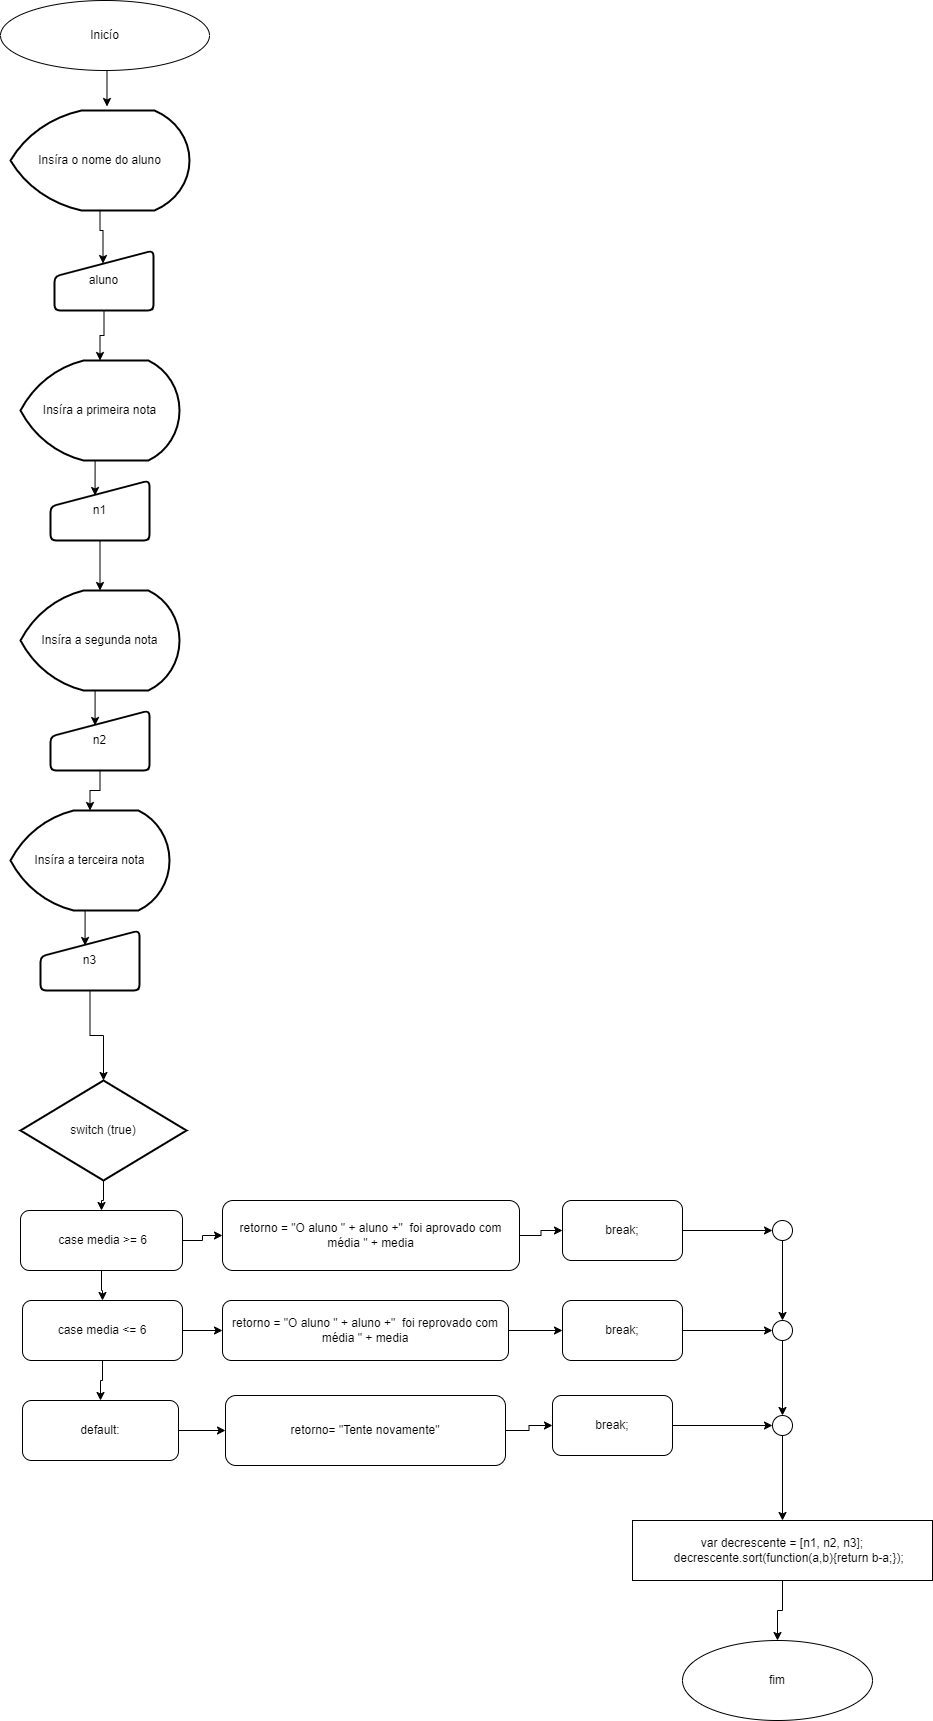

The diagram above was exported from draw.io. Its source (the exported page's mxGraphModel, read from the mxfile embedded in the PNG):
<mxGraphModel dx="494" dy="605" grid="1" gridSize="10" guides="1" tooltips="1" connect="1" arrows="1" fold="1" page="1" pageScale="1" pageWidth="827" pageHeight="1169" math="0" shadow="0">
  <root>
    <mxCell id="0" />
    <mxCell id="1" parent="0" />
    <mxCell id="Ry4PQ95xQPhYo4h_REP6-1" value="Inicío" style="ellipse;whiteSpace=wrap;html=1;" vertex="1" parent="1">
      <mxGeometry x="360" y="60" width="209" height="70" as="geometry" />
    </mxCell>
    <mxCell id="Ry4PQ95xQPhYo4h_REP6-33" value="" style="edgeStyle=orthogonalEdgeStyle;rounded=0;orthogonalLoop=1;jettySize=auto;html=1;entryX=0.49;entryY=0.217;entryDx=0;entryDy=0;entryPerimeter=0;" edge="1" parent="1" source="Ry4PQ95xQPhYo4h_REP6-2" target="Ry4PQ95xQPhYo4h_REP6-4">
      <mxGeometry relative="1" as="geometry" />
    </mxCell>
    <mxCell id="Ry4PQ95xQPhYo4h_REP6-2" value="Insíra o nome do aluno" style="strokeWidth=2;html=1;shape=mxgraph.flowchart.display;whiteSpace=wrap;" vertex="1" parent="1">
      <mxGeometry x="370" y="170" width="179" height="100" as="geometry" />
    </mxCell>
    <mxCell id="Ry4PQ95xQPhYo4h_REP6-34" value="" style="edgeStyle=orthogonalEdgeStyle;rounded=0;orthogonalLoop=1;jettySize=auto;html=1;" edge="1" parent="1" source="Ry4PQ95xQPhYo4h_REP6-4" target="Ry4PQ95xQPhYo4h_REP6-5">
      <mxGeometry relative="1" as="geometry" />
    </mxCell>
    <mxCell id="Ry4PQ95xQPhYo4h_REP6-4" value="aluno" style="html=1;strokeWidth=2;shape=manualInput;whiteSpace=wrap;rounded=1;size=26;arcSize=11;" vertex="1" parent="1">
      <mxGeometry x="414" y="310" width="99" height="60" as="geometry" />
    </mxCell>
    <mxCell id="Ry4PQ95xQPhYo4h_REP6-5" value="Insíra a primeira nota" style="strokeWidth=2;html=1;shape=mxgraph.flowchart.display;whiteSpace=wrap;direction=east;" vertex="1" parent="1">
      <mxGeometry x="380" y="420" width="159" height="100" as="geometry" />
    </mxCell>
    <mxCell id="Ry4PQ95xQPhYo4h_REP6-75" value="" style="edgeStyle=orthogonalEdgeStyle;rounded=0;orthogonalLoop=1;jettySize=auto;html=1;" edge="1" parent="1" source="Ry4PQ95xQPhYo4h_REP6-6" target="Ry4PQ95xQPhYo4h_REP6-69">
      <mxGeometry relative="1" as="geometry" />
    </mxCell>
    <mxCell id="Ry4PQ95xQPhYo4h_REP6-6" value="n1" style="html=1;strokeWidth=2;shape=manualInput;whiteSpace=wrap;rounded=1;size=26;arcSize=11;" vertex="1" parent="1">
      <mxGeometry x="410" y="540" width="99" height="60" as="geometry" />
    </mxCell>
    <mxCell id="Ry4PQ95xQPhYo4h_REP6-47" value="" style="edgeStyle=orthogonalEdgeStyle;rounded=0;orthogonalLoop=1;jettySize=auto;html=1;" edge="1" parent="1" source="Ry4PQ95xQPhYo4h_REP6-18" target="Ry4PQ95xQPhYo4h_REP6-19">
      <mxGeometry relative="1" as="geometry" />
    </mxCell>
    <mxCell id="Ry4PQ95xQPhYo4h_REP6-18" value="switch (true)" style="strokeWidth=2;html=1;shape=mxgraph.flowchart.decision;whiteSpace=wrap;" vertex="1" parent="1">
      <mxGeometry x="380" y="1140" width="166" height="100" as="geometry" />
    </mxCell>
    <mxCell id="Ry4PQ95xQPhYo4h_REP6-48" value="" style="edgeStyle=orthogonalEdgeStyle;rounded=0;orthogonalLoop=1;jettySize=auto;html=1;" edge="1" parent="1" source="Ry4PQ95xQPhYo4h_REP6-19" target="Ry4PQ95xQPhYo4h_REP6-20">
      <mxGeometry relative="1" as="geometry" />
    </mxCell>
    <mxCell id="Ry4PQ95xQPhYo4h_REP6-50" value="" style="edgeStyle=orthogonalEdgeStyle;rounded=0;orthogonalLoop=1;jettySize=auto;html=1;" edge="1" parent="1" source="Ry4PQ95xQPhYo4h_REP6-19" target="Ry4PQ95xQPhYo4h_REP6-22">
      <mxGeometry relative="1" as="geometry" />
    </mxCell>
    <mxCell id="Ry4PQ95xQPhYo4h_REP6-19" value="&amp;nbsp;case media &amp;gt;= 6" style="rounded=1;whiteSpace=wrap;html=1;" vertex="1" parent="1">
      <mxGeometry x="380" y="1270" width="162" height="60" as="geometry" />
    </mxCell>
    <mxCell id="Ry4PQ95xQPhYo4h_REP6-49" value="" style="edgeStyle=orthogonalEdgeStyle;rounded=0;orthogonalLoop=1;jettySize=auto;html=1;" edge="1" parent="1" source="Ry4PQ95xQPhYo4h_REP6-20" target="Ry4PQ95xQPhYo4h_REP6-21">
      <mxGeometry relative="1" as="geometry" />
    </mxCell>
    <mxCell id="Ry4PQ95xQPhYo4h_REP6-51" value="" style="edgeStyle=orthogonalEdgeStyle;rounded=0;orthogonalLoop=1;jettySize=auto;html=1;" edge="1" parent="1" source="Ry4PQ95xQPhYo4h_REP6-20" target="Ry4PQ95xQPhYo4h_REP6-23">
      <mxGeometry relative="1" as="geometry" />
    </mxCell>
    <mxCell id="Ry4PQ95xQPhYo4h_REP6-20" value="case media &amp;lt;= 6" style="rounded=1;whiteSpace=wrap;html=1;" vertex="1" parent="1">
      <mxGeometry x="382" y="1360" width="160" height="60" as="geometry" />
    </mxCell>
    <mxCell id="Ry4PQ95xQPhYo4h_REP6-52" value="" style="edgeStyle=orthogonalEdgeStyle;rounded=0;orthogonalLoop=1;jettySize=auto;html=1;" edge="1" parent="1" source="Ry4PQ95xQPhYo4h_REP6-21" target="Ry4PQ95xQPhYo4h_REP6-24">
      <mxGeometry relative="1" as="geometry" />
    </mxCell>
    <mxCell id="Ry4PQ95xQPhYo4h_REP6-21" value="default:" style="rounded=1;whiteSpace=wrap;html=1;" vertex="1" parent="1">
      <mxGeometry x="382" y="1460" width="156" height="60" as="geometry" />
    </mxCell>
    <mxCell id="Ry4PQ95xQPhYo4h_REP6-53" value="" style="edgeStyle=orthogonalEdgeStyle;rounded=0;orthogonalLoop=1;jettySize=auto;html=1;" edge="1" parent="1" source="Ry4PQ95xQPhYo4h_REP6-22" target="Ry4PQ95xQPhYo4h_REP6-26">
      <mxGeometry relative="1" as="geometry" />
    </mxCell>
    <mxCell id="Ry4PQ95xQPhYo4h_REP6-22" value="retorno = &quot;O aluno &quot; + aluno +&quot;&amp;nbsp; foi aprovado com média &quot; + media" style="rounded=1;whiteSpace=wrap;html=1;" vertex="1" parent="1">
      <mxGeometry x="582" y="1260" width="297" height="70" as="geometry" />
    </mxCell>
    <mxCell id="Ry4PQ95xQPhYo4h_REP6-54" value="" style="edgeStyle=orthogonalEdgeStyle;rounded=0;orthogonalLoop=1;jettySize=auto;html=1;" edge="1" parent="1" source="Ry4PQ95xQPhYo4h_REP6-23" target="Ry4PQ95xQPhYo4h_REP6-27">
      <mxGeometry relative="1" as="geometry" />
    </mxCell>
    <mxCell id="Ry4PQ95xQPhYo4h_REP6-23" value="retorno = &quot;O aluno &quot; + aluno +&quot;&amp;nbsp; foi reprovado com média &quot; + media" style="rounded=1;whiteSpace=wrap;html=1;" vertex="1" parent="1">
      <mxGeometry x="582" y="1360" width="286" height="60" as="geometry" />
    </mxCell>
    <mxCell id="Ry4PQ95xQPhYo4h_REP6-55" value="" style="edgeStyle=orthogonalEdgeStyle;rounded=0;orthogonalLoop=1;jettySize=auto;html=1;" edge="1" parent="1" source="Ry4PQ95xQPhYo4h_REP6-24" target="Ry4PQ95xQPhYo4h_REP6-28">
      <mxGeometry relative="1" as="geometry" />
    </mxCell>
    <mxCell id="Ry4PQ95xQPhYo4h_REP6-24" value="retorno= &quot;Tente novamente&quot;" style="rounded=1;whiteSpace=wrap;html=1;" vertex="1" parent="1">
      <mxGeometry x="585" y="1455" width="280" height="70" as="geometry" />
    </mxCell>
    <mxCell id="Ry4PQ95xQPhYo4h_REP6-57" value="" style="edgeStyle=orthogonalEdgeStyle;rounded=0;orthogonalLoop=1;jettySize=auto;html=1;" edge="1" parent="1" source="Ry4PQ95xQPhYo4h_REP6-26" target="Ry4PQ95xQPhYo4h_REP6-56">
      <mxGeometry relative="1" as="geometry" />
    </mxCell>
    <mxCell id="Ry4PQ95xQPhYo4h_REP6-26" value="break;" style="rounded=1;whiteSpace=wrap;html=1;" vertex="1" parent="1">
      <mxGeometry x="922" y="1260" width="120" height="60" as="geometry" />
    </mxCell>
    <mxCell id="Ry4PQ95xQPhYo4h_REP6-59" value="" style="edgeStyle=orthogonalEdgeStyle;rounded=0;orthogonalLoop=1;jettySize=auto;html=1;" edge="1" parent="1" source="Ry4PQ95xQPhYo4h_REP6-27" target="Ry4PQ95xQPhYo4h_REP6-58">
      <mxGeometry relative="1" as="geometry" />
    </mxCell>
    <mxCell id="Ry4PQ95xQPhYo4h_REP6-27" value="break;" style="rounded=1;whiteSpace=wrap;html=1;" vertex="1" parent="1">
      <mxGeometry x="922" y="1360" width="120" height="60" as="geometry" />
    </mxCell>
    <mxCell id="Ry4PQ95xQPhYo4h_REP6-62" value="" style="edgeStyle=orthogonalEdgeStyle;rounded=0;orthogonalLoop=1;jettySize=auto;html=1;" edge="1" parent="1" source="Ry4PQ95xQPhYo4h_REP6-28" target="Ry4PQ95xQPhYo4h_REP6-61">
      <mxGeometry relative="1" as="geometry" />
    </mxCell>
    <mxCell id="Ry4PQ95xQPhYo4h_REP6-28" value="break;" style="rounded=1;whiteSpace=wrap;html=1;" vertex="1" parent="1">
      <mxGeometry x="912" y="1455" width="120" height="60" as="geometry" />
    </mxCell>
    <mxCell id="Ry4PQ95xQPhYo4h_REP6-65" value="" style="edgeStyle=orthogonalEdgeStyle;rounded=0;orthogonalLoop=1;jettySize=auto;html=1;" edge="1" parent="1" source="Ry4PQ95xQPhYo4h_REP6-29" target="Ry4PQ95xQPhYo4h_REP6-30">
      <mxGeometry relative="1" as="geometry" />
    </mxCell>
    <mxCell id="Ry4PQ95xQPhYo4h_REP6-29" value="&lt;div&gt;var decrescente = [n1, n2, n3];&lt;/div&gt;&lt;div&gt;&amp;nbsp; &amp;nbsp; decrescente.sort(function(a,b){return b-a;});&lt;/div&gt;" style="rounded=0;whiteSpace=wrap;html=1;" vertex="1" parent="1">
      <mxGeometry x="992" y="1580" width="300" height="60" as="geometry" />
    </mxCell>
    <mxCell id="Ry4PQ95xQPhYo4h_REP6-30" value="fim" style="ellipse;whiteSpace=wrap;html=1;" vertex="1" parent="1">
      <mxGeometry x="1042" y="1700" width="190" height="80" as="geometry" />
    </mxCell>
    <mxCell id="Ry4PQ95xQPhYo4h_REP6-31" style="edgeStyle=orthogonalEdgeStyle;rounded=0;orthogonalLoop=1;jettySize=auto;html=1;exitX=0.5;exitY=1;exitDx=0;exitDy=0;entryX=0.539;entryY=-0.04;entryDx=0;entryDy=0;entryPerimeter=0;" edge="1" parent="1" source="Ry4PQ95xQPhYo4h_REP6-1" target="Ry4PQ95xQPhYo4h_REP6-2">
      <mxGeometry relative="1" as="geometry" />
    </mxCell>
    <mxCell id="Ry4PQ95xQPhYo4h_REP6-35" style="edgeStyle=orthogonalEdgeStyle;rounded=0;orthogonalLoop=1;jettySize=auto;html=1;exitX=0.5;exitY=1;exitDx=0;exitDy=0;exitPerimeter=0;entryX=0.45;entryY=0.25;entryDx=0;entryDy=0;entryPerimeter=0;" edge="1" parent="1" source="Ry4PQ95xQPhYo4h_REP6-5" target="Ry4PQ95xQPhYo4h_REP6-6">
      <mxGeometry relative="1" as="geometry">
        <Array as="points" />
      </mxGeometry>
    </mxCell>
    <mxCell id="Ry4PQ95xQPhYo4h_REP6-60" value="" style="edgeStyle=orthogonalEdgeStyle;rounded=0;orthogonalLoop=1;jettySize=auto;html=1;" edge="1" parent="1" source="Ry4PQ95xQPhYo4h_REP6-56" target="Ry4PQ95xQPhYo4h_REP6-58">
      <mxGeometry relative="1" as="geometry" />
    </mxCell>
    <mxCell id="Ry4PQ95xQPhYo4h_REP6-56" value="" style="ellipse;whiteSpace=wrap;html=1;aspect=fixed;" vertex="1" parent="1">
      <mxGeometry x="1132" y="1280" width="20" height="20" as="geometry" />
    </mxCell>
    <mxCell id="Ry4PQ95xQPhYo4h_REP6-63" value="" style="edgeStyle=orthogonalEdgeStyle;rounded=0;orthogonalLoop=1;jettySize=auto;html=1;" edge="1" parent="1" source="Ry4PQ95xQPhYo4h_REP6-58" target="Ry4PQ95xQPhYo4h_REP6-61">
      <mxGeometry relative="1" as="geometry" />
    </mxCell>
    <mxCell id="Ry4PQ95xQPhYo4h_REP6-58" value="" style="ellipse;whiteSpace=wrap;html=1;aspect=fixed;" vertex="1" parent="1">
      <mxGeometry x="1132" y="1380" width="20" height="20" as="geometry" />
    </mxCell>
    <mxCell id="Ry4PQ95xQPhYo4h_REP6-64" value="" style="edgeStyle=orthogonalEdgeStyle;rounded=0;orthogonalLoop=1;jettySize=auto;html=1;" edge="1" parent="1" source="Ry4PQ95xQPhYo4h_REP6-61" target="Ry4PQ95xQPhYo4h_REP6-29">
      <mxGeometry relative="1" as="geometry" />
    </mxCell>
    <mxCell id="Ry4PQ95xQPhYo4h_REP6-61" value="" style="ellipse;whiteSpace=wrap;html=1;aspect=fixed;" vertex="1" parent="1">
      <mxGeometry x="1132" y="1475" width="20" height="20" as="geometry" />
    </mxCell>
    <mxCell id="Ry4PQ95xQPhYo4h_REP6-69" value="Insíra a segunda nota" style="strokeWidth=2;html=1;shape=mxgraph.flowchart.display;whiteSpace=wrap;direction=east;" vertex="1" parent="1">
      <mxGeometry x="380" y="650" width="159" height="100" as="geometry" />
    </mxCell>
    <mxCell id="Ry4PQ95xQPhYo4h_REP6-76" value="" style="edgeStyle=orthogonalEdgeStyle;rounded=0;orthogonalLoop=1;jettySize=auto;html=1;" edge="1" parent="1" source="Ry4PQ95xQPhYo4h_REP6-70" target="Ry4PQ95xQPhYo4h_REP6-72">
      <mxGeometry relative="1" as="geometry" />
    </mxCell>
    <mxCell id="Ry4PQ95xQPhYo4h_REP6-70" value="n2" style="html=1;strokeWidth=2;shape=manualInput;whiteSpace=wrap;rounded=1;size=26;arcSize=11;" vertex="1" parent="1">
      <mxGeometry x="410" y="770" width="99" height="60" as="geometry" />
    </mxCell>
    <mxCell id="Ry4PQ95xQPhYo4h_REP6-71" style="edgeStyle=orthogonalEdgeStyle;rounded=0;orthogonalLoop=1;jettySize=auto;html=1;exitX=0.5;exitY=1;exitDx=0;exitDy=0;exitPerimeter=0;entryX=0.45;entryY=0.25;entryDx=0;entryDy=0;entryPerimeter=0;" edge="1" parent="1" source="Ry4PQ95xQPhYo4h_REP6-69" target="Ry4PQ95xQPhYo4h_REP6-70">
      <mxGeometry relative="1" as="geometry">
        <Array as="points" />
      </mxGeometry>
    </mxCell>
    <mxCell id="Ry4PQ95xQPhYo4h_REP6-72" value="Insíra a terceira nota" style="strokeWidth=2;html=1;shape=mxgraph.flowchart.display;whiteSpace=wrap;direction=east;" vertex="1" parent="1">
      <mxGeometry x="370" y="870" width="159" height="100" as="geometry" />
    </mxCell>
    <mxCell id="Ry4PQ95xQPhYo4h_REP6-77" value="" style="edgeStyle=orthogonalEdgeStyle;rounded=0;orthogonalLoop=1;jettySize=auto;html=1;" edge="1" parent="1" source="Ry4PQ95xQPhYo4h_REP6-73" target="Ry4PQ95xQPhYo4h_REP6-18">
      <mxGeometry relative="1" as="geometry" />
    </mxCell>
    <mxCell id="Ry4PQ95xQPhYo4h_REP6-73" value="n3" style="html=1;strokeWidth=2;shape=manualInput;whiteSpace=wrap;rounded=1;size=26;arcSize=11;" vertex="1" parent="1">
      <mxGeometry x="400" y="990" width="99" height="60" as="geometry" />
    </mxCell>
    <mxCell id="Ry4PQ95xQPhYo4h_REP6-74" style="edgeStyle=orthogonalEdgeStyle;rounded=0;orthogonalLoop=1;jettySize=auto;html=1;exitX=0.5;exitY=1;exitDx=0;exitDy=0;exitPerimeter=0;entryX=0.45;entryY=0.25;entryDx=0;entryDy=0;entryPerimeter=0;" edge="1" parent="1" source="Ry4PQ95xQPhYo4h_REP6-72" target="Ry4PQ95xQPhYo4h_REP6-73">
      <mxGeometry relative="1" as="geometry">
        <Array as="points" />
      </mxGeometry>
    </mxCell>
  </root>
</mxGraphModel>